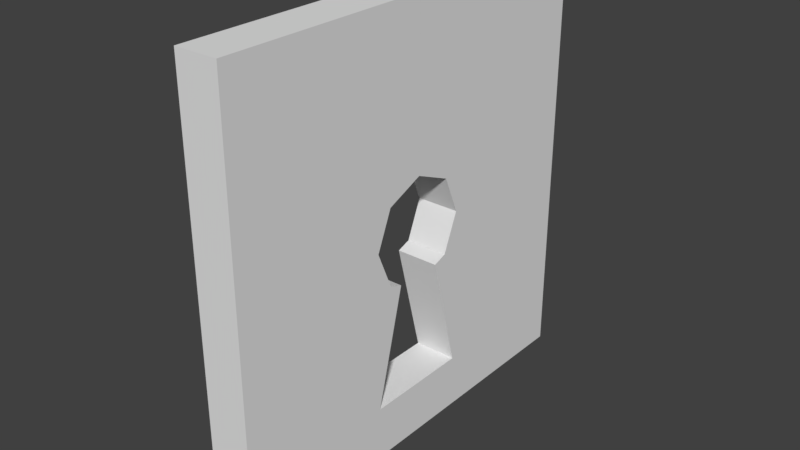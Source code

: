 # Source: doorKey_blender.blend  (saved by Blender 2.78.0; exported with 4.5.12 LTS)
import bpy
from mathutils import Matrix  # noqa: F401  (used for matrix-valued properties, if any)

bpy.ops.wm.read_factory_settings(use_empty=True)
scene = bpy.context.scene
scene.name = 'Scene'

# ---- collections
col_collection_1 = bpy.data.collections.new('Collection 1'); scene.collection.children.link(col_collection_1)

# ---- world
world_world = bpy.data.worlds.new('World'); scene.world = world_world
world_world.color = (0.05088, 0.05088, 0.05088)
world_world.use_sun_shadow = False
world_world.sun_shadow_jitter_overblur = 0.0
world_world.cycles.sampling_method = 'MANUAL'

# ---- meshes
me_cube_004 = bpy.data.meshes.new('Cube.004')
me_cube_004.from_pydata([(1.0, 0.3558, 0.1779), (1.0, 0.3558, -0.1779), (1.0, 0.5054, 8.941e-08), (1.0, 0.0, 0.2527), (-1.0, 0.0, -1.0), (-1.0, 0.0, 1.0), (-1.0, 2.0, -1.0), (-1.0, 2.0, 1.0), (1.0, 0.0, -1.0), (1.0, 0.0, 1.0), (1.0, 2.0, -1.0), (1.0, 2.0, 1.0), (-1.0, 0.0, -0.7482), (1.0, 0.5037, -0.7482), (1.0, 0.0, -0.7482), (-1.0, 0.5037, -0.7482), (-1.0, 0.3558, 0.1779), (-1.0, 0.0, 0.2527), (-1.0, 0.5054, 8.941e-08), (-1.0, 0.3558, -0.1779), (1.0, 0.2257, -0.2016), (-1.0, 0.2257, -0.2016)], [], [(0, 16, 18, 2), (0, 3, 17, 16), (1, 2, 18, 19), (1, 19, 21, 20), (4, 12, 15, 21, 19, 18, 16, 17, 5, 7, 6), (6, 7, 11, 10), (10, 11, 9, 3, 0, 2, 1, 20, 13, 14, 8), (8, 14, 12, 4), (6, 10, 8, 4), (11, 7, 5, 9), (15, 13, 20, 21), (13, 15, 12, 14), (17, 3, 9, 5)])
_uv = me_cube_004.uv_layers.new(name='UVMap')
_uv.uv.foreach_set('vector', [0.411, 0.589, 0.411, 0.589, 0.3736, 0.5, 0.3736, 0.5, 0.411, 0.589, 0.5, 0.6264, 0.5, 0.6264, 0.411, 0.589, 0.411, 0.411, 0.3736, 0.5, 0.3736, 0.5, 0.411, 0.411, 0.411, 0.411, 0.411, 0.411, 0.4436, 0.3992, 0.4436, 0.3992, 0.5, 0.0, 0.5, 0.1259, 0.3741, 0.1259, 0.4436, 0.3992, 0.411, 0.411, 0.3736, 0.5, 0.411, 0.589, 0.5, 0.6264, 0.5, 1.0, -1.49e-08, 1.0, -1.49e-08, 0.0, -1.49e-08, 0.0, -1.49e-08, 1.0, -1.49e-08, 1.0, -1.49e-08, 0.0, -1.49e-08, 0.0, -1.49e-08, 1.0, 0.5, 1.0, 0.5, 0.6264, 0.411, 0.589, 0.3736, 0.5, 0.411, 0.411, 0.4436, 0.3992, 0.3741, 0.1259, 0.5, 0.1259, 0.5, 0.0, 0.5, 0.0, 0.5, 0.1259, 0.5, 0.1259, 0.5, 0.0, -1.49e-08, 0.0, -1.49e-08, 0.0, 0.5, 0.0, 0.5, 0.0, -1.49e-08, 1.0, -1.49e-08, 1.0, 0.5, 1.0, 0.5, 1.0, 0.3741, 0.1259, 0.3741, 0.1259, 0.4436, 0.3992, 0.4436, 0.3992, 0.3741, 0.1259, 0.3741, 0.1259, 0.5, 0.1259, 0.5, 0.1259, 0.5, 0.6264, 0.5, 0.6264, 0.5, 1.0, 0.5, 1.0])
me_cube_004.use_remesh_preserve_volume = False
me_cube_004.use_remesh_preserve_attributes = False
me_cube_004.use_mirror_vertex_groups = False
me_cube_004.update()
me_cube_001 = bpy.data.meshes.new('Cube.001')
me_cube_001.from_pydata([(1.0, 0.3558, 0.1779), (1.0, 0.3558, -0.1779), (1.0, 0.5054, 8.941e-08), (1.0, 0.0, 0.2527), (-1.0, 0.0, -1.0), (-1.0, 0.0, 1.0), (-1.0, 2.0, -1.0), (-1.0, 2.0, 1.0), (1.0, 0.0, -1.0), (1.0, 0.0, 1.0), (1.0, 2.0, -1.0), (1.0, 2.0, 1.0), (-1.0, 0.0, -0.7482), (1.0, 0.5037, -0.7482), (1.0, 0.0, -0.7482), (-1.0, 0.5037, -0.7482), (-1.0, 0.3558, 0.1779), (-1.0, 0.0, 0.2527), (-1.0, 0.5054, 8.941e-08), (-1.0, 0.3558, -0.1779), (1.0, 0.2257, -0.2016), (-1.0, 0.2257, -0.2016)], [], [(0, 16, 18, 2), (0, 3, 17, 16), (1, 2, 18, 19), (1, 19, 21, 20), (4, 12, 15, 21, 19, 18, 16, 17, 5, 7, 6), (6, 7, 11, 10), (10, 11, 9, 3, 0, 2, 1, 20, 13, 14, 8), (8, 14, 12, 4), (6, 10, 8, 4), (11, 7, 5, 9), (15, 13, 20, 21), (13, 15, 12, 14), (17, 3, 9, 5)])
_uv = me_cube_001.uv_layers.new(name='UVMap')
_uv.uv.foreach_set('vector', [0.589, 0.589, 0.589, 0.589, 0.6264, 0.5, 0.6264, 0.5, 0.589, 0.589, 0.5, 0.6264, 0.5, 0.6264, 0.589, 0.589, 0.589, 0.411, 0.6264, 0.5, 0.6264, 0.5, 0.589, 0.411, 0.589, 0.411, 0.589, 0.411, 0.5564, 0.3992, 0.5564, 0.3992, 0.5, 0.0, 0.5, 0.1259, 0.6259, 0.1259, 0.5564, 0.3992, 0.589, 0.411, 0.6264, 0.5, 0.589, 0.589, 0.5, 0.6264, 0.5, 1.0, 1.0, 1.0, 1.0, 0.0, 1.0, 0.0, 1.0, 1.0, 1.0, 1.0, 1.0, 0.0, 1.0, 0.0, 1.0, 1.0, 0.5, 1.0, 0.5, 0.6264, 0.589, 0.589, 0.6264, 0.5, 0.589, 0.411, 0.5564, 0.3992, 0.6259, 0.1259, 0.5, 0.1259, 0.5, 0.0, 0.5, 0.0, 0.5, 0.1259, 0.5, 0.1259, 0.5, 0.0, 1.0, 0.0, 1.0, 0.0, 0.5, 0.0, 0.5, 0.0, 1.0, 1.0, 1.0, 1.0, 0.5, 1.0, 0.5, 1.0, 0.6259, 0.1259, 0.6259, 0.1259, 0.5564, 0.3992, 0.5564, 0.3992, 0.6259, 0.1259, 0.6259, 0.1259, 0.5, 0.1259, 0.5, 0.1259, 0.5, 0.6264, 0.5, 0.6264, 0.5, 1.0, 0.5, 1.0])
me_cube_001.use_remesh_preserve_volume = False
me_cube_001.use_remesh_preserve_attributes = False
me_cube_001.use_mirror_vertex_groups = False
me_cube_001.update()

# ---- objects
ob_doorleft = bpy.data.objects.new('DoorLeft', me_cube_004)
ob_doorright = bpy.data.objects.new('DoorRight', me_cube_001)

# ---- transforms, parenting, visibility, modifiers, constraints
ob_doorleft.location = (0.0, 0.0, 5.0)
ob_doorleft.rotation_euler = (0.0, -0.0, 3.142)
ob_doorleft.scale = (0.5, 2.5, 5.0)
ob_doorleft.lineart.crease_threshold = 0.0
ob_doorright.location = (0.0, 0.0, 5.0)
ob_doorright.scale = (0.5, 2.5, 5.0)
ob_doorright.lineart.crease_threshold = 0.0

# ---- collection membership
col_collection_1.objects.link(ob_doorleft)
col_collection_1.objects.link(ob_doorright)

# ---- scene / render settings (as saved in the file)
scene.frame_start = 1; scene.frame_end = 250; scene.frame_set(1)
scene.render.engine = 'BLENDER_EEVEE_NEXT'
scene.render.resolution_percentage = 50
scene.render.dither_intensity = 0.0
scene.cycles.use_denoising = False
scene.cycles.samples = 128
scene.cycles.sampling_pattern = 'TABULATED_SOBOL'
scene.cycles.light_sampling_threshold = 0.0
scene.cycles.use_adaptive_sampling = False
scene.cycles.use_light_tree = False
scene.cycles.blur_glossy = 0.0
scene.cycles.sample_clamp_indirect = 0.0
scene.view_settings.view_transform = 'Standard'
bpy.context.view_layer.update()

# ---- added for rendering (the .blend has no active camera and no usable light): camera, sun
cam_auto = bpy.data.cameras.new('AutoCamera')
cam_auto.lens = 50.0
cam_auto.sensor_width = 36.0
cam_auto.clip_end = 1000.0
ob_auto_camera = bpy.data.objects.new('AutoCamera', cam_auto)
scene.collection.objects.link(ob_auto_camera)
ob_auto_camera.location = (13.1173, -15.7408, 15.4939)
ob_auto_camera.rotation_euler = (1.09748, -7.21219e-08, 0.694738)
scene.camera = ob_auto_camera
light_auto_sun = bpy.data.lights.new('AutoSun', 'SUN')
light_auto_sun.energy = 3.0
light_auto_sun.angle = 0.0523599
ob_auto_sun = bpy.data.objects.new('AutoSun', light_auto_sun)
scene.collection.objects.link(ob_auto_sun)
ob_auto_sun.rotation_euler = (0.872665, 0.174533, 0.523599)
bpy.context.view_layer.update()
